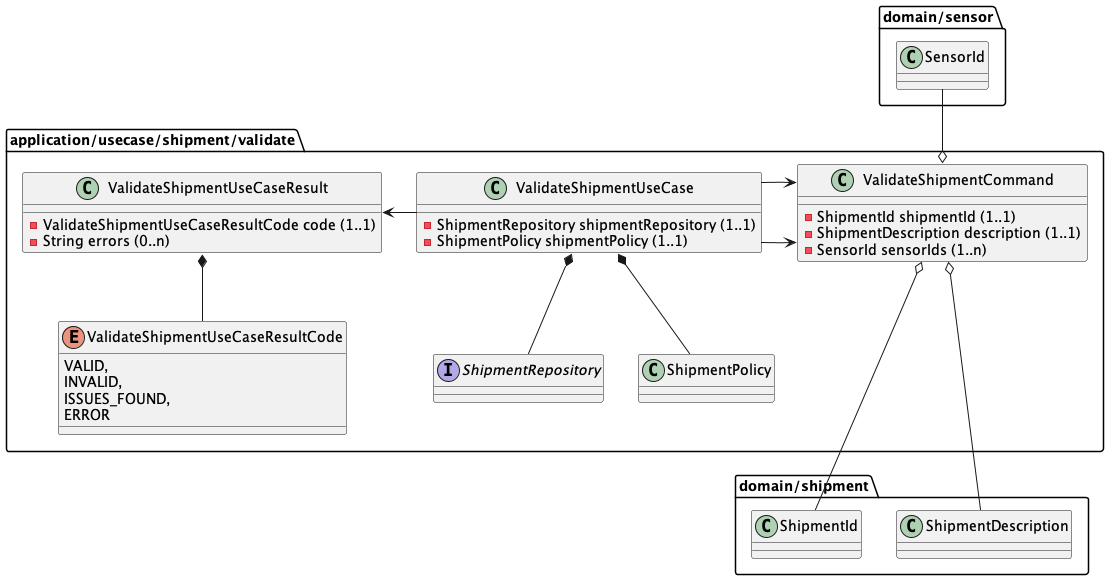

The diagram above was rendered by PlantUML. Its source (embedded in the PNG):
@startuml

package application/usecase/shipment/validate {
  class ValidateShipmentCommand {
    -ShipmentId shipmentId (1..1)
    -ShipmentDescription description (1..1)
    -SensorId sensorIds (1..n)
  }

  class ValidateShipmentUseCase {
    -ShipmentRepository shipmentRepository (1..1)
    -ShipmentPolicy shipmentPolicy (1..1)
  }

  class ValidateShipmentUseCaseResult {
    -ValidateShipmentUseCaseResultCode code (1..1)
    -String errors (0..n)
  }

  enum ValidateShipmentUseCaseResultCode {
    VALID,
    INVALID,
    ISSUES_FOUND,
    ERROR
  }

  interface ShipmentRepository
  class ShipmentPolicy

  ValidateShipmentUseCase *-down- ShipmentRepository
  ValidateShipmentUseCase *-down- ShipmentPolicy
  ValidateShipmentUseCase -right-> ValidateShipmentCommand
  ValidateShipmentUseCase -right-> ValidateShipmentCommand
  ValidateShipmentUseCase -left-> ValidateShipmentUseCaseResult

  ValidateShipmentUseCaseResult *-down- ValidateShipmentUseCaseResultCode
}

package domain/shipment {
  class ShipmentId
  class ShipmentDescription
}

package domain/sensor {
  class SensorId
}

ValidateShipmentCommand o-down- ShipmentId
ValidateShipmentCommand o-down-- ShipmentDescription
ValidateShipmentCommand o-up- SensorId

@enduml